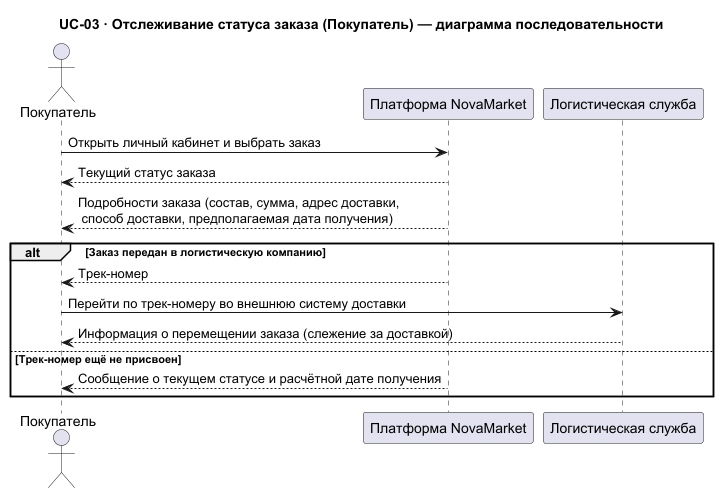

The diagram above was rendered by PlantUML. Its source (embedded in the PNG):
@startuml
title UC-03 · Отслеживание статуса заказа (Покупатель) — диаграмма последовательности

actor "Покупатель" as buyer
participant "Платформа NovaMarket" as platform
participant "Логистическая служба" as log

buyer -> platform : Открыть личный кабинет и выбрать заказ
platform --> buyer : Текущий статус заказа
platform --> buyer : Подробности заказа (состав, сумма, адрес доставки,\n способ доставки, предполагаемая дата получения)

alt Заказ передан в логистическую компанию
    platform --> buyer : Трек-номер
    buyer -> log : Перейти по трек-номеру во внешнюю систему доставки
    log --> buyer : Информация о перемещении заказа (слежение за доставкой)
else Трек-номер ещё не присвоен
    platform --> buyer : Сообщение о текущем статусе и расчётной дате получения
end

@enduml